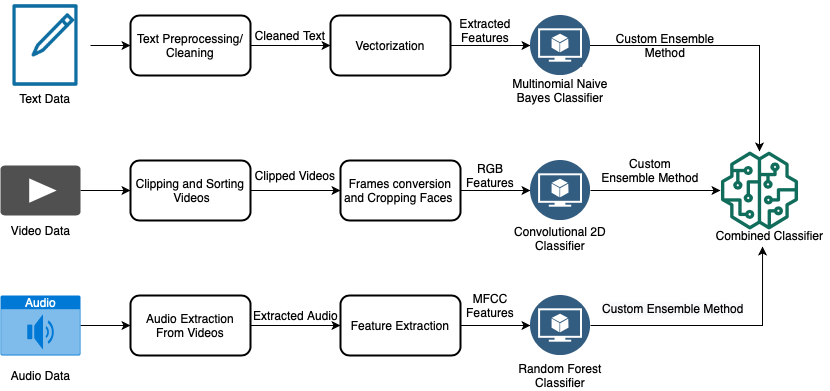

The diagram above was exported from draw.io. Its source (the exported page's mxGraphModel, read from the mxfile embedded in the PNG):
<mxGraphModel dx="946" dy="662" grid="1" gridSize="10" guides="1" tooltips="1" connect="1" arrows="1" fold="1" page="1" pageScale="1" pageWidth="850" pageHeight="1100" math="0" shadow="0">
  <root>
    <mxCell id="0" />
    <mxCell id="1" parent="0" />
    <mxCell id="1a1RXj_1e0MCFuOGg0Rv-18" value="" style="edgeStyle=orthogonalEdgeStyle;rounded=0;orthogonalLoop=1;jettySize=auto;html=1;" parent="1" source="1a1RXj_1e0MCFuOGg0Rv-1" target="1a1RXj_1e0MCFuOGg0Rv-9" edge="1">
      <mxGeometry relative="1" as="geometry">
        <Array as="points">
          <mxPoint x="250" y="170" />
          <mxPoint x="250" y="170" />
        </Array>
      </mxGeometry>
    </mxCell>
    <mxCell id="1a1RXj_1e0MCFuOGg0Rv-1" value="" style="shape=image;html=1;verticalAlign=top;verticalLabelPosition=bottom;labelBackgroundColor=#ffffff;imageAspect=0;aspect=fixed;image=https://cdn2.iconfinder.com/data/icons/connectivity/32/paper_and_pencil-128.png" parent="1" vertex="1">
      <mxGeometry x="120" y="125" width="90" height="90" as="geometry" />
    </mxCell>
    <mxCell id="1a1RXj_1e0MCFuOGg0Rv-27" value="" style="edgeStyle=orthogonalEdgeStyle;rounded=0;orthogonalLoop=1;jettySize=auto;html=1;" parent="1" source="1a1RXj_1e0MCFuOGg0Rv-2" target="1a1RXj_1e0MCFuOGg0Rv-15" edge="1">
      <mxGeometry relative="1" as="geometry" />
    </mxCell>
    <mxCell id="1a1RXj_1e0MCFuOGg0Rv-2" value="Audio" style="html=1;strokeColor=none;fillColor=#0079D6;labelPosition=center;verticalLabelPosition=middle;verticalAlign=top;align=center;fontSize=12;outlineConnect=0;spacingTop=-6;fontColor=#FFFFFF;shape=mxgraph.sitemap.audio;" parent="1" vertex="1">
      <mxGeometry x="120" y="420" width="80" height="60" as="geometry" />
    </mxCell>
    <mxCell id="1a1RXj_1e0MCFuOGg0Rv-28" value="" style="edgeStyle=orthogonalEdgeStyle;rounded=0;orthogonalLoop=1;jettySize=auto;html=1;" parent="1" source="1a1RXj_1e0MCFuOGg0Rv-5" target="1a1RXj_1e0MCFuOGg0Rv-12" edge="1">
      <mxGeometry relative="1" as="geometry" />
    </mxCell>
    <mxCell id="1a1RXj_1e0MCFuOGg0Rv-5" value="" style="pointerEvents=1;shadow=0;dashed=0;html=1;strokeColor=none;fillColor=#505050;labelPosition=center;verticalLabelPosition=bottom;verticalAlign=top;outlineConnect=0;align=center;shape=mxgraph.office.concepts.video_play;" parent="1" vertex="1">
      <mxGeometry x="120" y="290" width="80" height="50" as="geometry" />
    </mxCell>
    <mxCell id="1a1RXj_1e0MCFuOGg0Rv-21" value="" style="edgeStyle=orthogonalEdgeStyle;rounded=0;orthogonalLoop=1;jettySize=auto;html=1;" parent="1" source="1a1RXj_1e0MCFuOGg0Rv-9" target="1a1RXj_1e0MCFuOGg0Rv-10" edge="1">
      <mxGeometry relative="1" as="geometry" />
    </mxCell>
    <mxCell id="1a1RXj_1e0MCFuOGg0Rv-9" value="Text Preprocessing/ Cleaning" style="rounded=1;whiteSpace=wrap;html=1;sketch=0;strokeColor=#000000;strokeWidth=2;fillColor=#FFFFFF;gradientColor=none;" parent="1" vertex="1">
      <mxGeometry x="250" y="140" width="120" height="60" as="geometry" />
    </mxCell>
    <mxCell id="1a1RXj_1e0MCFuOGg0Rv-23" value="" style="edgeStyle=orthogonalEdgeStyle;rounded=0;orthogonalLoop=1;jettySize=auto;html=1;" parent="1" source="1a1RXj_1e0MCFuOGg0Rv-10" target="1a1RXj_1e0MCFuOGg0Rv-11" edge="1">
      <mxGeometry relative="1" as="geometry" />
    </mxCell>
    <mxCell id="1a1RXj_1e0MCFuOGg0Rv-10" value="Vectorization" style="rounded=1;whiteSpace=wrap;html=1;sketch=0;strokeColor=#000000;strokeWidth=2;fillColor=#FFFFFF;gradientColor=none;" parent="1" vertex="1">
      <mxGeometry x="450" y="140" width="120" height="60" as="geometry" />
    </mxCell>
    <mxCell id="1a1RXj_1e0MCFuOGg0Rv-40" style="edgeStyle=orthogonalEdgeStyle;rounded=0;orthogonalLoop=1;jettySize=auto;html=1;exitX=1;exitY=1;exitDx=0;exitDy=0;" parent="1" source="1a1RXj_1e0MCFuOGg0Rv-11" target="1a1RXj_1e0MCFuOGg0Rv-39" edge="1">
      <mxGeometry relative="1" as="geometry">
        <Array as="points">
          <mxPoint x="701" y="170" />
          <mxPoint x="879" y="170" />
        </Array>
      </mxGeometry>
    </mxCell>
    <mxCell id="1a1RXj_1e0MCFuOGg0Rv-11" value="" style="aspect=fixed;perimeter=ellipsePerimeter;html=1;align=center;shadow=0;dashed=0;fontColor=#4277BB;labelBackgroundColor=#ffffff;fontSize=12;spacingTop=3;image;image=img/lib/ibm/data/model.svg;sketch=0;strokeColor=#000000;strokeWidth=2;fillColor=#FFFFFF;gradientColor=none;" parent="1" vertex="1">
      <mxGeometry x="650" y="140" width="60" height="60" as="geometry" />
    </mxCell>
    <mxCell id="1a1RXj_1e0MCFuOGg0Rv-29" value="" style="edgeStyle=orthogonalEdgeStyle;rounded=0;orthogonalLoop=1;jettySize=auto;html=1;" parent="1" source="1a1RXj_1e0MCFuOGg0Rv-12" target="1a1RXj_1e0MCFuOGg0Rv-13" edge="1">
      <mxGeometry relative="1" as="geometry" />
    </mxCell>
    <mxCell id="1a1RXj_1e0MCFuOGg0Rv-12" value="Clipping and Sorting &amp;nbsp;Videos" style="rounded=1;whiteSpace=wrap;html=1;sketch=0;strokeColor=#000000;strokeWidth=2;fillColor=#FFFFFF;gradientColor=none;" parent="1" vertex="1">
      <mxGeometry x="250" y="285" width="120" height="60" as="geometry" />
    </mxCell>
    <mxCell id="1a1RXj_1e0MCFuOGg0Rv-30" value="" style="edgeStyle=orthogonalEdgeStyle;rounded=0;orthogonalLoop=1;jettySize=auto;html=1;" parent="1" source="1a1RXj_1e0MCFuOGg0Rv-13" target="1a1RXj_1e0MCFuOGg0Rv-14" edge="1">
      <mxGeometry relative="1" as="geometry" />
    </mxCell>
    <mxCell id="1a1RXj_1e0MCFuOGg0Rv-13" value="Frames conversion and Cropping Faces&amp;nbsp;" style="rounded=1;whiteSpace=wrap;html=1;sketch=0;strokeColor=#000000;strokeWidth=2;fillColor=#FFFFFF;gradientColor=none;" parent="1" vertex="1">
      <mxGeometry x="460" y="285" width="120" height="60" as="geometry" />
    </mxCell>
    <mxCell id="1a1RXj_1e0MCFuOGg0Rv-43" style="edgeStyle=orthogonalEdgeStyle;rounded=0;orthogonalLoop=1;jettySize=auto;html=1;exitX=1;exitY=0.5;exitDx=0;exitDy=0;" parent="1" source="1a1RXj_1e0MCFuOGg0Rv-14" edge="1">
      <mxGeometry relative="1" as="geometry">
        <mxPoint x="840" y="315" as="targetPoint" />
      </mxGeometry>
    </mxCell>
    <mxCell id="1a1RXj_1e0MCFuOGg0Rv-14" value="" style="aspect=fixed;perimeter=ellipsePerimeter;html=1;align=center;shadow=0;dashed=0;fontColor=#4277BB;labelBackgroundColor=#ffffff;fontSize=12;spacingTop=3;image;image=img/lib/ibm/data/model.svg;sketch=0;strokeColor=#000000;strokeWidth=2;fillColor=#FFFFFF;gradientColor=none;" parent="1" vertex="1">
      <mxGeometry x="650" y="285" width="60" height="60" as="geometry" />
    </mxCell>
    <mxCell id="1a1RXj_1e0MCFuOGg0Rv-31" value="" style="edgeStyle=orthogonalEdgeStyle;rounded=0;orthogonalLoop=1;jettySize=auto;html=1;" parent="1" source="1a1RXj_1e0MCFuOGg0Rv-15" target="1a1RXj_1e0MCFuOGg0Rv-16" edge="1">
      <mxGeometry relative="1" as="geometry" />
    </mxCell>
    <mxCell id="1a1RXj_1e0MCFuOGg0Rv-15" value="Audio Extraction From Videos" style="rounded=1;whiteSpace=wrap;html=1;sketch=0;strokeColor=#000000;strokeWidth=2;fillColor=#FFFFFF;gradientColor=none;" parent="1" vertex="1">
      <mxGeometry x="250" y="420" width="120" height="60" as="geometry" />
    </mxCell>
    <mxCell id="1a1RXj_1e0MCFuOGg0Rv-32" value="" style="edgeStyle=orthogonalEdgeStyle;rounded=0;orthogonalLoop=1;jettySize=auto;html=1;" parent="1" source="1a1RXj_1e0MCFuOGg0Rv-16" target="1a1RXj_1e0MCFuOGg0Rv-17" edge="1">
      <mxGeometry relative="1" as="geometry" />
    </mxCell>
    <mxCell id="1a1RXj_1e0MCFuOGg0Rv-16" value="Feature Extraction" style="rounded=1;whiteSpace=wrap;html=1;sketch=0;strokeColor=#000000;strokeWidth=2;fillColor=#FFFFFF;gradientColor=none;" parent="1" vertex="1">
      <mxGeometry x="460" y="420" width="120" height="60" as="geometry" />
    </mxCell>
    <mxCell id="1a1RXj_1e0MCFuOGg0Rv-44" style="edgeStyle=orthogonalEdgeStyle;rounded=0;orthogonalLoop=1;jettySize=auto;html=1;exitX=1;exitY=0.5;exitDx=0;exitDy=0;entryX=0.442;entryY=1.05;entryDx=0;entryDy=0;entryPerimeter=0;" parent="1" source="1a1RXj_1e0MCFuOGg0Rv-17" target="1a1RXj_1e0MCFuOGg0Rv-38" edge="1">
      <mxGeometry relative="1" as="geometry" />
    </mxCell>
    <mxCell id="1a1RXj_1e0MCFuOGg0Rv-17" value="" style="aspect=fixed;perimeter=ellipsePerimeter;html=1;align=center;shadow=0;dashed=0;fontColor=#4277BB;labelBackgroundColor=#ffffff;fontSize=12;spacingTop=3;image;image=img/lib/ibm/data/model.svg;sketch=0;strokeColor=#000000;strokeWidth=2;fillColor=#FFFFFF;gradientColor=none;" parent="1" vertex="1">
      <mxGeometry x="650" y="420" width="60" height="60" as="geometry" />
    </mxCell>
    <mxCell id="1a1RXj_1e0MCFuOGg0Rv-19" value="Text Data" style="text;html=1;strokeColor=none;fillColor=none;align=center;verticalAlign=middle;whiteSpace=wrap;rounded=0;sketch=0;" parent="1" vertex="1">
      <mxGeometry x="135" y="215" width="60" height="15" as="geometry" />
    </mxCell>
    <mxCell id="1a1RXj_1e0MCFuOGg0Rv-22" value="Cleaned Text" style="text;html=1;strokeColor=none;fillColor=none;align=center;verticalAlign=middle;whiteSpace=wrap;rounded=0;sketch=0;" parent="1" vertex="1">
      <mxGeometry x="370" y="150" width="80" height="20" as="geometry" />
    </mxCell>
    <mxCell id="1a1RXj_1e0MCFuOGg0Rv-24" value="Extracted Features" style="text;html=1;strokeColor=none;fillColor=none;align=center;verticalAlign=middle;whiteSpace=wrap;rounded=0;sketch=0;" parent="1" vertex="1">
      <mxGeometry x="580" y="130" width="50" height="50" as="geometry" />
    </mxCell>
    <mxCell id="1a1RXj_1e0MCFuOGg0Rv-25" value="Video Data" style="text;html=1;strokeColor=none;fillColor=none;align=center;verticalAlign=middle;whiteSpace=wrap;rounded=0;sketch=0;" parent="1" vertex="1">
      <mxGeometry x="127.5" y="345" width="65" height="20" as="geometry" />
    </mxCell>
    <mxCell id="1a1RXj_1e0MCFuOGg0Rv-26" value="Audio Data" style="text;html=1;strokeColor=none;fillColor=none;align=center;verticalAlign=middle;whiteSpace=wrap;rounded=0;sketch=0;" parent="1" vertex="1">
      <mxGeometry x="127.5" y="490" width="65" height="20" as="geometry" />
    </mxCell>
    <mxCell id="1a1RXj_1e0MCFuOGg0Rv-33" value="Clipped Videos" style="text;html=1;strokeColor=none;fillColor=none;align=center;verticalAlign=middle;whiteSpace=wrap;rounded=0;sketch=0;" parent="1" vertex="1">
      <mxGeometry x="370" y="290" width="90" height="20" as="geometry" />
    </mxCell>
    <mxCell id="1a1RXj_1e0MCFuOGg0Rv-34" value="RGB Features" style="text;html=1;strokeColor=none;fillColor=none;align=center;verticalAlign=middle;whiteSpace=wrap;rounded=0;sketch=0;" parent="1" vertex="1">
      <mxGeometry x="590" y="290" width="40" height="20" as="geometry" />
    </mxCell>
    <mxCell id="1a1RXj_1e0MCFuOGg0Rv-35" value="Extracted Audio" style="text;html=1;strokeColor=none;fillColor=none;align=center;verticalAlign=middle;whiteSpace=wrap;rounded=0;sketch=0;" parent="1" vertex="1">
      <mxGeometry x="362.5" y="430" width="105" height="20" as="geometry" />
    </mxCell>
    <mxCell id="1a1RXj_1e0MCFuOGg0Rv-36" value="MFCC Features" style="text;html=1;strokeColor=none;fillColor=none;align=center;verticalAlign=middle;whiteSpace=wrap;rounded=0;sketch=0;" parent="1" vertex="1">
      <mxGeometry x="590" y="420" width="40" height="20" as="geometry" />
    </mxCell>
    <mxCell id="1a1RXj_1e0MCFuOGg0Rv-38" value="Combined Classifier" style="text;html=1;align=center;verticalAlign=middle;resizable=0;points=[];autosize=1;" parent="1" vertex="1">
      <mxGeometry x="829" y="350" width="120" height="20" as="geometry" />
    </mxCell>
    <mxCell id="1a1RXj_1e0MCFuOGg0Rv-39" value="" style="outlineConnect=0;fontColor=#232F3E;gradientColor=none;fillColor=#116D5B;strokeColor=none;dashed=0;verticalLabelPosition=bottom;verticalAlign=top;align=center;html=1;fontSize=12;fontStyle=0;aspect=fixed;pointerEvents=1;shape=mxgraph.aws4.sagemaker_model;sketch=0;" parent="1" vertex="1">
      <mxGeometry x="840" y="276" width="78" height="78" as="geometry" />
    </mxCell>
    <mxCell id="1a1RXj_1e0MCFuOGg0Rv-45" value="Custom Ensemble Method" style="text;html=1;strokeColor=none;fillColor=none;align=center;verticalAlign=middle;whiteSpace=wrap;rounded=0;sketch=0;" parent="1" vertex="1">
      <mxGeometry x="720" y="160" width="130" height="20" as="geometry" />
    </mxCell>
    <mxCell id="1a1RXj_1e0MCFuOGg0Rv-47" value="Custom Ensemble Method" style="text;html=1;strokeColor=none;fillColor=none;align=center;verticalAlign=middle;whiteSpace=wrap;rounded=0;sketch=0;" parent="1" vertex="1">
      <mxGeometry x="720" y="280" width="100" height="30" as="geometry" />
    </mxCell>
    <mxCell id="1a1RXj_1e0MCFuOGg0Rv-48" value="&lt;span style=&quot;color: rgb(0, 0, 0); font-family: helvetica; font-size: 12px; font-style: normal; font-weight: normal; letter-spacing: normal; text-align: center; text-indent: 0px; text-transform: none; word-spacing: 0px; background-color: rgb(248, 249, 250); text-decoration: none; display: inline; float: none;&quot;&gt;Custom Ensemble Method&lt;/span&gt;" style="text;whiteSpace=wrap;html=1;" parent="1" vertex="1">
      <mxGeometry x="720" y="420" width="170" height="30" as="geometry" />
    </mxCell>
    <mxCell id="76l4tPjeJtF3e1qlBvUb-1" value="Multinomial Naive Bayes Classifier" style="text;html=1;strokeColor=none;fillColor=none;align=center;verticalAlign=middle;whiteSpace=wrap;rounded=0;" vertex="1" parent="1">
      <mxGeometry x="625" y="200" width="110" height="30" as="geometry" />
    </mxCell>
    <mxCell id="76l4tPjeJtF3e1qlBvUb-2" value="Convolutional 2D Classifier" style="text;html=1;strokeColor=none;fillColor=none;align=center;verticalAlign=middle;whiteSpace=wrap;rounded=0;" vertex="1" parent="1">
      <mxGeometry x="630" y="350" width="100" height="26" as="geometry" />
    </mxCell>
    <mxCell id="76l4tPjeJtF3e1qlBvUb-3" value="Random Forest Classifier" style="text;html=1;strokeColor=none;fillColor=none;align=center;verticalAlign=middle;whiteSpace=wrap;rounded=0;" vertex="1" parent="1">
      <mxGeometry x="630" y="485" width="100" height="30" as="geometry" />
    </mxCell>
  </root>
</mxGraphModel>